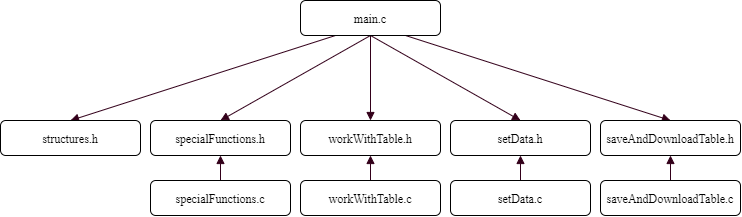

The diagram above was exported from draw.io. Its source (the exported page's mxGraphModel, read from the mxfile embedded in the PNG):
<mxGraphModel dx="1087" dy="1267" grid="1" gridSize="10" guides="1" tooltips="1" connect="1" arrows="1" fold="1" page="1" pageScale="1" pageWidth="827" pageHeight="1169" math="0" shadow="0">
  <root>
    <mxCell id="1z6pxHRiYB8ie-p6_dWG-0" />
    <mxCell id="1z6pxHRiYB8ie-p6_dWG-1" parent="1z6pxHRiYB8ie-p6_dWG-0" />
    <mxCell id="1z6pxHRiYB8ie-p6_dWG-9" style="rounded=0;jumpStyle=sharp;orthogonalLoop=1;jettySize=auto;html=1;exitX=0.25;exitY=1;exitDx=0;exitDy=0;entryX=0.5;entryY=0;entryDx=0;entryDy=0;shadow=0;startArrow=none;startFill=0;endArrow=block;endFill=1;strokeColor=#33001A;fontSize=12;" edge="1" parent="1z6pxHRiYB8ie-p6_dWG-1" source="1z6pxHRiYB8ie-p6_dWG-2" target="1z6pxHRiYB8ie-p6_dWG-8">
      <mxGeometry relative="1" as="geometry" />
    </mxCell>
    <mxCell id="1z6pxHRiYB8ie-p6_dWG-10" style="edgeStyle=none;rounded=0;jumpStyle=sharp;orthogonalLoop=1;jettySize=auto;html=1;exitX=0.5;exitY=1;exitDx=0;exitDy=0;entryX=0.5;entryY=0;entryDx=0;entryDy=0;shadow=0;startArrow=none;startFill=0;endArrow=block;endFill=1;strokeColor=#33001A;fontSize=12;" edge="1" parent="1z6pxHRiYB8ie-p6_dWG-1" source="1z6pxHRiYB8ie-p6_dWG-2" target="1z6pxHRiYB8ie-p6_dWG-4">
      <mxGeometry relative="1" as="geometry" />
    </mxCell>
    <mxCell id="1z6pxHRiYB8ie-p6_dWG-11" style="edgeStyle=none;rounded=0;jumpStyle=sharp;orthogonalLoop=1;jettySize=auto;html=1;exitX=0.5;exitY=1;exitDx=0;exitDy=0;entryX=0.5;entryY=0;entryDx=0;entryDy=0;shadow=0;startArrow=none;startFill=0;endArrow=block;endFill=1;strokeColor=#33001A;fontSize=12;" edge="1" parent="1z6pxHRiYB8ie-p6_dWG-1" source="1z6pxHRiYB8ie-p6_dWG-2" target="1z6pxHRiYB8ie-p6_dWG-5">
      <mxGeometry relative="1" as="geometry" />
    </mxCell>
    <mxCell id="1z6pxHRiYB8ie-p6_dWG-13" style="edgeStyle=none;rounded=0;jumpStyle=sharp;orthogonalLoop=1;jettySize=auto;html=1;exitX=0.5;exitY=1;exitDx=0;exitDy=0;entryX=0.5;entryY=0;entryDx=0;entryDy=0;shadow=0;startArrow=none;startFill=0;endArrow=block;endFill=1;strokeColor=#33001A;fontSize=12;" edge="1" parent="1z6pxHRiYB8ie-p6_dWG-1" source="1z6pxHRiYB8ie-p6_dWG-2" target="1z6pxHRiYB8ie-p6_dWG-6">
      <mxGeometry relative="1" as="geometry" />
    </mxCell>
    <mxCell id="1z6pxHRiYB8ie-p6_dWG-14" style="edgeStyle=none;rounded=0;jumpStyle=sharp;orthogonalLoop=1;jettySize=auto;html=1;exitX=0.75;exitY=1;exitDx=0;exitDy=0;entryX=0.5;entryY=0;entryDx=0;entryDy=0;shadow=0;startArrow=none;startFill=0;endArrow=block;endFill=1;strokeColor=#33001A;fontSize=12;" edge="1" parent="1z6pxHRiYB8ie-p6_dWG-1" source="1z6pxHRiYB8ie-p6_dWG-2" target="1z6pxHRiYB8ie-p6_dWG-7">
      <mxGeometry relative="1" as="geometry" />
    </mxCell>
    <mxCell id="1z6pxHRiYB8ie-p6_dWG-2" value="&lt;font face=&quot;times new roman&quot; style=&quot;font-size: 12px;&quot;&gt;main.c&lt;/font&gt;" style="rounded=1;whiteSpace=wrap;html=1;fontSize=12;" vertex="1" parent="1z6pxHRiYB8ie-p6_dWG-1">
      <mxGeometry x="350" y="250" width="140" height="35" as="geometry" />
    </mxCell>
    <mxCell id="1z6pxHRiYB8ie-p6_dWG-4" value="&lt;font face=&quot;times new roman&quot; style=&quot;font-size: 12px;&quot;&gt;&lt;span style=&quot;font-size: 12px;&quot;&gt;specialFunctions.h&lt;/span&gt;&lt;/font&gt;" style="rounded=1;whiteSpace=wrap;html=1;fontSize=12;" vertex="1" parent="1z6pxHRiYB8ie-p6_dWG-1">
      <mxGeometry x="200" y="370" width="140" height="35" as="geometry" />
    </mxCell>
    <mxCell id="1z6pxHRiYB8ie-p6_dWG-5" value="&lt;font face=&quot;times new roman&quot; style=&quot;font-size: 12px;&quot;&gt;&lt;span style=&quot;font-size: 12px;&quot;&gt;workWithTable.h&lt;/span&gt;&lt;/font&gt;" style="rounded=1;whiteSpace=wrap;html=1;fontSize=12;" vertex="1" parent="1z6pxHRiYB8ie-p6_dWG-1">
      <mxGeometry x="350" y="370" width="140" height="35" as="geometry" />
    </mxCell>
    <mxCell id="1z6pxHRiYB8ie-p6_dWG-6" value="&lt;font face=&quot;times new roman&quot; style=&quot;font-size: 12px;&quot;&gt;&lt;span style=&quot;font-size: 12px;&quot;&gt;setData.h&lt;/span&gt;&lt;/font&gt;" style="rounded=1;whiteSpace=wrap;html=1;fontSize=12;" vertex="1" parent="1z6pxHRiYB8ie-p6_dWG-1">
      <mxGeometry x="500" y="370" width="140" height="35" as="geometry" />
    </mxCell>
    <mxCell id="1z6pxHRiYB8ie-p6_dWG-7" value="&lt;font face=&quot;times new roman&quot; style=&quot;font-size: 12px;&quot;&gt;&lt;span style=&quot;font-size: 12px;&quot;&gt;saveAndDownloadTable.h&lt;/span&gt;&lt;/font&gt;" style="rounded=1;whiteSpace=wrap;html=1;fontSize=12;" vertex="1" parent="1z6pxHRiYB8ie-p6_dWG-1">
      <mxGeometry x="650" y="370" width="140" height="35" as="geometry" />
    </mxCell>
    <mxCell id="1z6pxHRiYB8ie-p6_dWG-8" value="&lt;font face=&quot;times new roman&quot; style=&quot;font-size: 12px;&quot;&gt;&lt;span style=&quot;font-size: 12px;&quot;&gt;structures.h&lt;/span&gt;&lt;/font&gt;" style="rounded=1;whiteSpace=wrap;html=1;fontSize=12;" vertex="1" parent="1z6pxHRiYB8ie-p6_dWG-1">
      <mxGeometry x="50" y="370" width="140" height="35" as="geometry" />
    </mxCell>
    <mxCell id="1z6pxHRiYB8ie-p6_dWG-17" style="edgeStyle=none;rounded=0;jumpStyle=sharp;orthogonalLoop=1;jettySize=auto;html=1;exitX=0.5;exitY=0;exitDx=0;exitDy=0;entryX=0.5;entryY=1;entryDx=0;entryDy=0;shadow=0;startArrow=none;startFill=0;endArrow=block;endFill=1;strokeColor=#33001A;fontSize=12;" edge="1" parent="1z6pxHRiYB8ie-p6_dWG-1" source="1z6pxHRiYB8ie-p6_dWG-15" target="1z6pxHRiYB8ie-p6_dWG-7">
      <mxGeometry relative="1" as="geometry" />
    </mxCell>
    <mxCell id="1z6pxHRiYB8ie-p6_dWG-15" value="&lt;font face=&quot;times new roman&quot; style=&quot;font-size: 12px&quot;&gt;&lt;span style=&quot;font-size: 12px&quot;&gt;saveAndDownloadTable.c&lt;/span&gt;&lt;/font&gt;" style="rounded=1;whiteSpace=wrap;html=1;fontSize=12;" vertex="1" parent="1z6pxHRiYB8ie-p6_dWG-1">
      <mxGeometry x="650" y="430" width="140" height="35" as="geometry" />
    </mxCell>
    <mxCell id="1z6pxHRiYB8ie-p6_dWG-19" style="edgeStyle=none;rounded=0;jumpStyle=sharp;orthogonalLoop=1;jettySize=auto;html=1;exitX=0.5;exitY=0;exitDx=0;exitDy=0;entryX=0.5;entryY=1;entryDx=0;entryDy=0;shadow=0;startArrow=none;startFill=0;endArrow=block;endFill=1;strokeColor=#33001A;fontSize=12;" edge="1" parent="1z6pxHRiYB8ie-p6_dWG-1" source="1z6pxHRiYB8ie-p6_dWG-18" target="1z6pxHRiYB8ie-p6_dWG-6">
      <mxGeometry relative="1" as="geometry" />
    </mxCell>
    <mxCell id="1z6pxHRiYB8ie-p6_dWG-18" value="&lt;font face=&quot;times new roman&quot; style=&quot;font-size: 12px&quot;&gt;&lt;span style=&quot;font-size: 12px&quot;&gt;setData.c&lt;/span&gt;&lt;/font&gt;" style="rounded=1;whiteSpace=wrap;html=1;fontSize=12;" vertex="1" parent="1z6pxHRiYB8ie-p6_dWG-1">
      <mxGeometry x="500" y="430" width="140" height="35" as="geometry" />
    </mxCell>
    <mxCell id="1z6pxHRiYB8ie-p6_dWG-21" style="edgeStyle=none;rounded=0;jumpStyle=sharp;orthogonalLoop=1;jettySize=auto;html=1;exitX=0.5;exitY=0;exitDx=0;exitDy=0;entryX=0.5;entryY=1;entryDx=0;entryDy=0;shadow=0;startArrow=none;startFill=0;endArrow=block;endFill=1;strokeColor=#33001A;fontSize=12;" edge="1" parent="1z6pxHRiYB8ie-p6_dWG-1" source="1z6pxHRiYB8ie-p6_dWG-20" target="1z6pxHRiYB8ie-p6_dWG-5">
      <mxGeometry relative="1" as="geometry" />
    </mxCell>
    <mxCell id="1z6pxHRiYB8ie-p6_dWG-20" value="&lt;font face=&quot;times new roman&quot; style=&quot;font-size: 12px&quot;&gt;&lt;span style=&quot;font-size: 12px&quot;&gt;workWithTable.c&lt;/span&gt;&lt;/font&gt;" style="rounded=1;whiteSpace=wrap;html=1;fontSize=12;" vertex="1" parent="1z6pxHRiYB8ie-p6_dWG-1">
      <mxGeometry x="350" y="430" width="140" height="35" as="geometry" />
    </mxCell>
    <mxCell id="1z6pxHRiYB8ie-p6_dWG-23" style="edgeStyle=none;rounded=0;jumpStyle=sharp;orthogonalLoop=1;jettySize=auto;html=1;exitX=0.5;exitY=0;exitDx=0;exitDy=0;entryX=0.5;entryY=1;entryDx=0;entryDy=0;shadow=0;startArrow=none;startFill=0;endArrow=block;endFill=1;strokeColor=#33001A;fontSize=12;" edge="1" parent="1z6pxHRiYB8ie-p6_dWG-1" source="1z6pxHRiYB8ie-p6_dWG-22" target="1z6pxHRiYB8ie-p6_dWG-4">
      <mxGeometry relative="1" as="geometry" />
    </mxCell>
    <mxCell id="1z6pxHRiYB8ie-p6_dWG-22" value="&lt;font face=&quot;times new roman&quot; style=&quot;font-size: 12px&quot;&gt;&lt;span style=&quot;font-size: 12px&quot;&gt;specialFunctions.c&lt;/span&gt;&lt;/font&gt;" style="rounded=1;whiteSpace=wrap;html=1;fontSize=12;" vertex="1" parent="1z6pxHRiYB8ie-p6_dWG-1">
      <mxGeometry x="200" y="430" width="140" height="35" as="geometry" />
    </mxCell>
  </root>
</mxGraphModel>